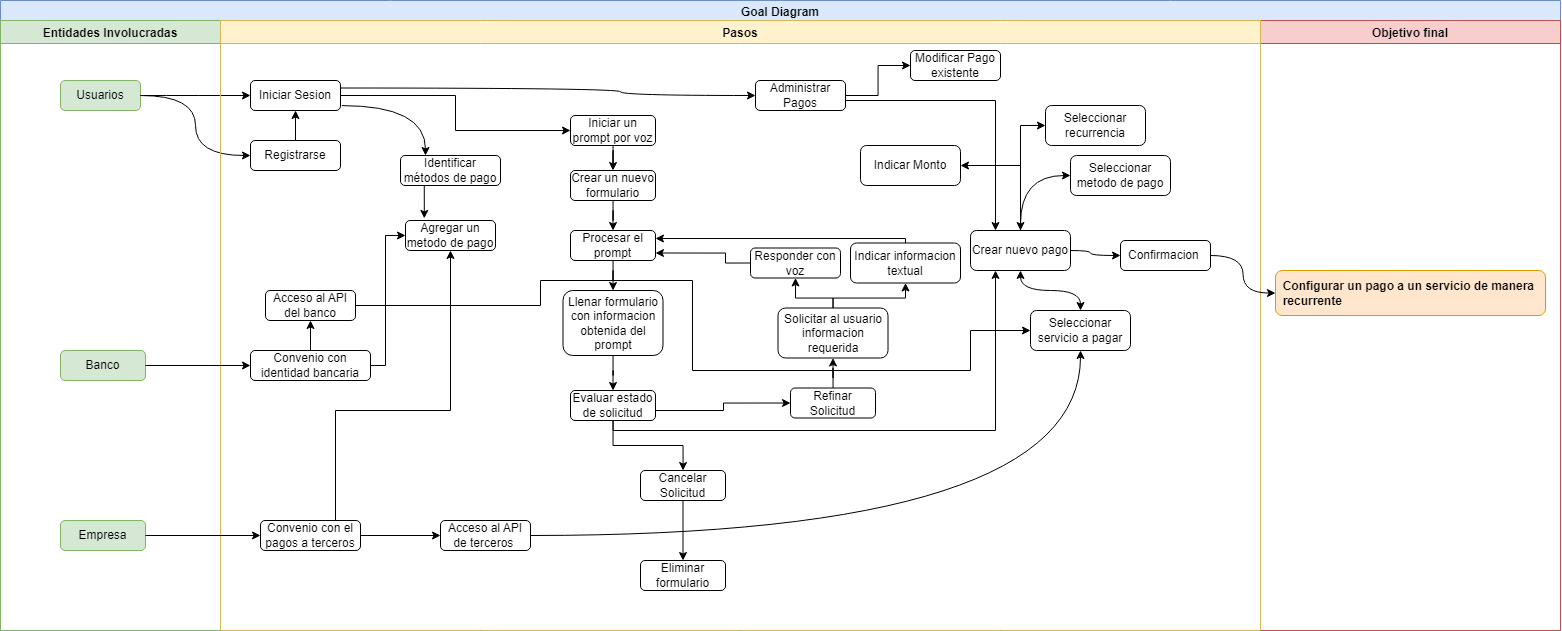

The diagram above was exported from draw.io. Its source (the exported page's mxGraphModel, read from the mxfile embedded in the PNG):
<mxGraphModel dx="2069" dy="1106" grid="1" gridSize="10" guides="1" tooltips="1" connect="1" arrows="1" fold="1" page="1" pageScale="1" pageWidth="850" pageHeight="1100" math="0" shadow="0">
  <root>
    <mxCell id="0" />
    <mxCell id="1" parent="0" />
    <mxCell id="2" value="Goal Diagram" style="swimlane;whiteSpace=wrap;html=1;fillColor=#dae8fc;strokeColor=#6c8ebf;" vertex="1" parent="1">
      <mxGeometry x="5230" y="120" width="1560" height="630" as="geometry" />
    </mxCell>
    <mxCell id="3" value="Objetivo final" style="swimlane;fillColor=#f8cecc;strokeColor=#b85450;" vertex="1" parent="2">
      <mxGeometry x="1260" y="20" width="300" height="610" as="geometry" />
    </mxCell>
    <mxCell id="4" value="&lt;div style=&quot;text-wrap-mode: nowrap; text-align: justify;&quot;&gt;&lt;span style=&quot;background-color: transparent; color: light-dark(rgb(0, 0, 0), rgb(255, 255, 255));&quot;&gt;&lt;b&gt;Configurar un pago a un servicio de manera&amp;nbsp;&lt;/b&gt;&lt;/span&gt;&lt;/div&gt;&lt;div style=&quot;text-wrap-mode: nowrap; text-align: justify;&quot;&gt;&lt;span style=&quot;background-color: transparent; color: light-dark(rgb(0, 0, 0), rgb(255, 255, 255));&quot;&gt;&lt;b&gt;recurrente&amp;nbsp;&lt;/b&gt;&lt;/span&gt;&lt;/div&gt;" style="rounded=1;whiteSpace=wrap;html=1;fillColor=#ffe6cc;strokeColor=#d79b00;" vertex="1" parent="3">
      <mxGeometry x="15" y="250" width="270" height="45" as="geometry" />
    </mxCell>
    <mxCell id="5" value="Entidades Involucradas" style="swimlane;fillColor=#d5e8d4;strokeColor=#82b366;" vertex="1" parent="2">
      <mxGeometry y="20" width="220" height="610" as="geometry" />
    </mxCell>
    <mxCell id="6" value="Usuarios" style="rounded=1;whiteSpace=wrap;html=1;fillColor=#d5e8d4;strokeColor=#82b366;" vertex="1" parent="5">
      <mxGeometry x="60" y="60" width="80" height="30" as="geometry" />
    </mxCell>
    <mxCell id="7" value="Banco" style="rounded=1;whiteSpace=wrap;html=1;fillColor=#d5e8d4;strokeColor=#82b366;" vertex="1" parent="5">
      <mxGeometry x="60" y="330" width="85" height="30" as="geometry" />
    </mxCell>
    <mxCell id="8" value="Empresa" style="rounded=1;whiteSpace=wrap;html=1;fillColor=#d5e8d4;strokeColor=#82b366;" vertex="1" parent="5">
      <mxGeometry x="60" y="500" width="85" height="30" as="geometry" />
    </mxCell>
    <mxCell id="9" style="edgeStyle=orthogonalEdgeStyle;rounded=0;orthogonalLoop=1;jettySize=auto;html=1;entryX=0;entryY=0.5;entryDx=0;entryDy=0;" edge="1" parent="2" source="10" target="32">
      <mxGeometry relative="1" as="geometry" />
    </mxCell>
    <mxCell id="10" value="Iniciar Sesion" style="rounded=1;whiteSpace=wrap;html=1;" vertex="1" parent="2">
      <mxGeometry x="250" y="80" width="90" height="30" as="geometry" />
    </mxCell>
    <mxCell id="11" value="" style="edgeStyle=orthogonalEdgeStyle;rounded=0;orthogonalLoop=1;jettySize=auto;html=1;" edge="1" parent="2" source="12" target="10">
      <mxGeometry relative="1" as="geometry" />
    </mxCell>
    <mxCell id="12" value="Registrarse" style="rounded=1;whiteSpace=wrap;html=1;" vertex="1" parent="2">
      <mxGeometry x="250" y="140" width="90" height="30" as="geometry" />
    </mxCell>
    <mxCell id="13" style="edgeStyle=orthogonalEdgeStyle;rounded=0;orthogonalLoop=1;jettySize=auto;html=1;entryX=0;entryY=0.5;entryDx=0;entryDy=0;curved=1;" edge="1" parent="2" source="6" target="10">
      <mxGeometry relative="1" as="geometry" />
    </mxCell>
    <mxCell id="14" value="" style="endArrow=classic;html=1;rounded=0;entryX=0;entryY=0.5;entryDx=0;entryDy=0;exitX=1;exitY=0.5;exitDx=0;exitDy=0;edgeStyle=orthogonalEdgeStyle;curved=1;" edge="1" parent="2" source="6" target="12">
      <mxGeometry width="50" height="50" relative="1" as="geometry">
        <mxPoint x="140" y="90" as="sourcePoint" />
        <mxPoint x="340" y="220" as="targetPoint" />
      </mxGeometry>
    </mxCell>
    <mxCell id="15" value="Pasos" style="swimlane;fillColor=#fff2cc;strokeColor=#d6b656;" vertex="1" parent="2">
      <mxGeometry x="220" y="20" width="1040" height="610" as="geometry" />
    </mxCell>
    <mxCell id="16" style="edgeStyle=orthogonalEdgeStyle;rounded=0;orthogonalLoop=1;jettySize=auto;html=1;entryX=0;entryY=0.5;entryDx=0;entryDy=0;curved=1;" edge="1" parent="15" source="19" target="30">
      <mxGeometry relative="1" as="geometry">
        <Array as="points">
          <mxPoint x="870" y="230" />
          <mxPoint x="870" y="235" />
        </Array>
      </mxGeometry>
    </mxCell>
    <mxCell id="17" style="edgeStyle=orthogonalEdgeStyle;rounded=0;orthogonalLoop=1;jettySize=auto;html=1;entryX=0;entryY=0.5;entryDx=0;entryDy=0;" edge="1" parent="15" source="19" target="67">
      <mxGeometry relative="1" as="geometry" />
    </mxCell>
    <mxCell id="18" style="edgeStyle=orthogonalEdgeStyle;rounded=0;orthogonalLoop=1;jettySize=auto;html=1;entryX=1;entryY=0.5;entryDx=0;entryDy=0;exitX=0.5;exitY=0;exitDx=0;exitDy=0;" edge="1" parent="15" source="19" target="68">
      <mxGeometry relative="1" as="geometry" />
    </mxCell>
    <mxCell id="19" value="Crear nuevo pago" style="rounded=1;whiteSpace=wrap;html=1;" vertex="1" parent="15">
      <mxGeometry x="750" y="210" width="100" height="40" as="geometry" />
    </mxCell>
    <mxCell id="20" value="Administrar Pagos" style="rounded=1;whiteSpace=wrap;html=1;" vertex="1" parent="15">
      <mxGeometry x="535" y="60" width="90" height="30" as="geometry" />
    </mxCell>
    <mxCell id="21" style="edgeStyle=orthogonalEdgeStyle;rounded=0;orthogonalLoop=1;jettySize=auto;html=1;exitX=0.5;exitY=1;exitDx=0;exitDy=0;" edge="1" parent="15" source="20" target="20">
      <mxGeometry relative="1" as="geometry" />
    </mxCell>
    <mxCell id="22" style="edgeStyle=orthogonalEdgeStyle;rounded=0;orthogonalLoop=1;jettySize=auto;html=1;entryX=0.25;entryY=0;entryDx=0;entryDy=0;exitX=1;exitY=0.5;exitDx=0;exitDy=0;" edge="1" parent="15" source="20" target="19">
      <mxGeometry relative="1" as="geometry">
        <Array as="points">
          <mxPoint x="625" y="80" />
          <mxPoint x="775" y="80" />
        </Array>
      </mxGeometry>
    </mxCell>
    <mxCell id="23" value="Modificar Pago existente" style="rounded=1;whiteSpace=wrap;html=1;" vertex="1" parent="15">
      <mxGeometry x="690" y="30" width="90" height="30" as="geometry" />
    </mxCell>
    <mxCell id="24" style="edgeStyle=orthogonalEdgeStyle;rounded=0;orthogonalLoop=1;jettySize=auto;html=1;entryX=0;entryY=0.5;entryDx=0;entryDy=0;exitX=1;exitY=0.5;exitDx=0;exitDy=0;" edge="1" parent="15" source="20" target="23">
      <mxGeometry relative="1" as="geometry">
        <mxPoint x="485" y="155" as="sourcePoint" />
        <mxPoint x="580" y="195" as="targetPoint" />
      </mxGeometry>
    </mxCell>
    <mxCell id="25" value="Seleccionar servicio a pagar" style="rounded=1;whiteSpace=wrap;html=1;" vertex="1" parent="15">
      <mxGeometry x="810" y="290" width="100" height="40" as="geometry" />
    </mxCell>
    <mxCell id="26" value="Seleccionar metodo de pago" style="rounded=1;whiteSpace=wrap;html=1;" vertex="1" parent="15">
      <mxGeometry x="850" y="135" width="100" height="40" as="geometry" />
    </mxCell>
    <mxCell id="27" value="Agregar un metodo de pago" style="rounded=1;whiteSpace=wrap;html=1;" vertex="1" parent="15">
      <mxGeometry x="185" y="200" width="90" height="30" as="geometry" />
    </mxCell>
    <mxCell id="28" value="" style="endArrow=classic;startArrow=classic;html=1;rounded=0;exitX=0.5;exitY=0;exitDx=0;exitDy=0;exitPerimeter=0;edgeStyle=orthogonalEdgeStyle;curved=1;entryX=0;entryY=0.5;entryDx=0;entryDy=0;" edge="1" parent="15" source="19" target="26">
      <mxGeometry width="50" height="50" relative="1" as="geometry">
        <mxPoint x="800" y="200" as="sourcePoint" />
        <mxPoint x="840" y="150" as="targetPoint" />
      </mxGeometry>
    </mxCell>
    <mxCell id="29" value="" style="endArrow=classic;startArrow=classic;html=1;rounded=0;entryX=0.5;entryY=1;entryDx=0;entryDy=0;exitX=0.5;exitY=0;exitDx=0;exitDy=0;edgeStyle=orthogonalEdgeStyle;curved=1;" edge="1" parent="15" source="25" target="19">
      <mxGeometry width="50" height="50" relative="1" as="geometry">
        <mxPoint x="780" y="405" as="sourcePoint" />
        <mxPoint x="790" y="245" as="targetPoint" />
      </mxGeometry>
    </mxCell>
    <mxCell id="30" value="Confirmacion&amp;nbsp;" style="rounded=1;whiteSpace=wrap;html=1;" vertex="1" parent="15">
      <mxGeometry x="900" y="220" width="90" height="30" as="geometry" />
    </mxCell>
    <mxCell id="31" style="edgeStyle=orthogonalEdgeStyle;rounded=0;orthogonalLoop=1;jettySize=auto;html=1;entryX=0.5;entryY=0;entryDx=0;entryDy=0;" edge="1" parent="15" source="32" target="46">
      <mxGeometry relative="1" as="geometry" />
    </mxCell>
    <mxCell id="32" value="Iniciar un prompt por voz" style="rounded=1;whiteSpace=wrap;html=1;" vertex="1" parent="15">
      <mxGeometry x="350" y="95" width="85" height="30" as="geometry" />
    </mxCell>
    <mxCell id="33" style="edgeStyle=orthogonalEdgeStyle;rounded=0;orthogonalLoop=1;jettySize=auto;html=1;exitX=1;exitY=0.5;exitDx=0;exitDy=0;entryX=0;entryY=0.5;entryDx=0;entryDy=0;" edge="1" parent="15" source="34" target="42">
      <mxGeometry relative="1" as="geometry" />
    </mxCell>
    <mxCell id="34" value="Convenio con el pagos a terceros" style="rounded=1;whiteSpace=wrap;html=1;" vertex="1" parent="15">
      <mxGeometry x="40" y="500" width="100" height="30" as="geometry" />
    </mxCell>
    <mxCell id="35" value="" style="edgeStyle=orthogonalEdgeStyle;rounded=0;orthogonalLoop=1;jettySize=auto;html=1;" edge="1" parent="15" source="36" target="39">
      <mxGeometry relative="1" as="geometry" />
    </mxCell>
    <mxCell id="36" value="Convenio con identidad bancaria" style="rounded=1;whiteSpace=wrap;html=1;" vertex="1" parent="15">
      <mxGeometry x="30" y="330" width="120" height="30" as="geometry" />
    </mxCell>
    <mxCell id="37" style="edgeStyle=orthogonalEdgeStyle;rounded=0;orthogonalLoop=1;jettySize=auto;html=1;entryX=0;entryY=0.5;entryDx=0;entryDy=0;exitX=1;exitY=0.5;exitDx=0;exitDy=0;" edge="1" parent="15" source="36" target="27">
      <mxGeometry relative="1" as="geometry">
        <Array as="points">
          <mxPoint x="165" y="345" />
          <mxPoint x="165" y="215" />
        </Array>
      </mxGeometry>
    </mxCell>
    <mxCell id="38" style="edgeStyle=orthogonalEdgeStyle;rounded=0;orthogonalLoop=1;jettySize=auto;html=1;entryX=0;entryY=0.5;entryDx=0;entryDy=0;exitX=1;exitY=0.5;exitDx=0;exitDy=0;" edge="1" parent="15" source="39" target="25">
      <mxGeometry relative="1" as="geometry">
        <Array as="points">
          <mxPoint x="320" y="285" />
          <mxPoint x="320" y="260" />
          <mxPoint x="472" y="260" />
          <mxPoint x="472" y="350" />
          <mxPoint x="750" y="350" />
          <mxPoint x="750" y="310" />
        </Array>
      </mxGeometry>
    </mxCell>
    <mxCell id="39" value="Acceso al API del banco" style="rounded=1;whiteSpace=wrap;html=1;" vertex="1" parent="15">
      <mxGeometry x="45" y="270" width="90" height="30" as="geometry" />
    </mxCell>
    <mxCell id="40" style="edgeStyle=orthogonalEdgeStyle;rounded=0;orthogonalLoop=1;jettySize=auto;html=1;entryX=0.5;entryY=1;entryDx=0;entryDy=0;curved=1;" edge="1" parent="15" source="42" target="25">
      <mxGeometry relative="1" as="geometry" />
    </mxCell>
    <mxCell id="41" style="edgeStyle=orthogonalEdgeStyle;rounded=0;orthogonalLoop=1;jettySize=auto;html=1;entryX=0.5;entryY=1;entryDx=0;entryDy=0;exitX=0.75;exitY=0;exitDx=0;exitDy=0;" edge="1" parent="15" source="34" target="27">
      <mxGeometry relative="1" as="geometry">
        <Array as="points">
          <mxPoint x="115" y="390" />
          <mxPoint x="230" y="390" />
        </Array>
      </mxGeometry>
    </mxCell>
    <mxCell id="42" value="Acceso al API de terceros&amp;nbsp;" style="rounded=1;whiteSpace=wrap;html=1;" vertex="1" parent="15">
      <mxGeometry x="220" y="500" width="90" height="30" as="geometry" />
    </mxCell>
    <mxCell id="43" value="Identificar métodos de pago" style="rounded=1;whiteSpace=wrap;html=1;" vertex="1" parent="15">
      <mxGeometry x="180" y="135" width="100" height="30" as="geometry" />
    </mxCell>
    <mxCell id="44" style="edgeStyle=orthogonalEdgeStyle;rounded=0;orthogonalLoop=1;jettySize=auto;html=1;exitX=0.25;exitY=1;exitDx=0;exitDy=0;entryX=0.209;entryY=-0.071;entryDx=0;entryDy=0;entryPerimeter=0;" edge="1" parent="15" source="43" target="27">
      <mxGeometry relative="1" as="geometry" />
    </mxCell>
    <mxCell id="45" value="" style="edgeStyle=orthogonalEdgeStyle;rounded=0;orthogonalLoop=1;jettySize=auto;html=1;entryX=0.5;entryY=0;entryDx=0;entryDy=0;" edge="1" parent="15" source="46" target="63">
      <mxGeometry relative="1" as="geometry">
        <mxPoint x="393" y="200" as="targetPoint" />
      </mxGeometry>
    </mxCell>
    <mxCell id="46" value="Crear un nuevo formulario" style="rounded=1;whiteSpace=wrap;html=1;" vertex="1" parent="15">
      <mxGeometry x="350" y="150" width="85" height="30" as="geometry" />
    </mxCell>
    <mxCell id="47" style="edgeStyle=orthogonalEdgeStyle;rounded=0;orthogonalLoop=1;jettySize=auto;html=1;entryX=0.5;entryY=0;entryDx=0;entryDy=0;" edge="1" parent="15" source="48" target="52">
      <mxGeometry relative="1" as="geometry" />
    </mxCell>
    <mxCell id="48" value="Llenar formulario con informacion obtenida del prompt" style="rounded=1;whiteSpace=wrap;html=1;" vertex="1" parent="15">
      <mxGeometry x="342.5" y="270" width="100" height="65" as="geometry" />
    </mxCell>
    <mxCell id="49" style="edgeStyle=orthogonalEdgeStyle;rounded=0;orthogonalLoop=1;jettySize=auto;html=1;entryX=0;entryY=0.5;entryDx=0;entryDy=0;" edge="1" parent="15" source="52" target="54">
      <mxGeometry relative="1" as="geometry">
        <Array as="points">
          <mxPoint x="503" y="390" />
          <mxPoint x="503" y="382" />
        </Array>
      </mxGeometry>
    </mxCell>
    <mxCell id="50" style="edgeStyle=orthogonalEdgeStyle;rounded=0;orthogonalLoop=1;jettySize=auto;html=1;entryX=0.25;entryY=1;entryDx=0;entryDy=0;" edge="1" parent="15" source="52" target="19">
      <mxGeometry relative="1" as="geometry">
        <mxPoint x="392.5" y="420" as="targetPoint" />
        <Array as="points">
          <mxPoint x="392" y="410" />
          <mxPoint x="775" y="410" />
        </Array>
      </mxGeometry>
    </mxCell>
    <mxCell id="51" value="" style="edgeStyle=orthogonalEdgeStyle;rounded=0;orthogonalLoop=1;jettySize=auto;html=1;" edge="1" parent="15" source="52" target="65">
      <mxGeometry relative="1" as="geometry" />
    </mxCell>
    <mxCell id="52" value="Evaluar estado de solicitud" style="rounded=1;whiteSpace=wrap;html=1;" vertex="1" parent="15">
      <mxGeometry x="350" y="370" width="85" height="30" as="geometry" />
    </mxCell>
    <mxCell id="53" style="edgeStyle=orthogonalEdgeStyle;rounded=0;orthogonalLoop=1;jettySize=auto;html=1;entryX=0.5;entryY=1;entryDx=0;entryDy=0;" edge="1" parent="15" source="54" target="57">
      <mxGeometry relative="1" as="geometry" />
    </mxCell>
    <mxCell id="54" value="Refinar Solicitud" style="rounded=1;whiteSpace=wrap;html=1;" vertex="1" parent="15">
      <mxGeometry x="570" y="367.5" width="85" height="30" as="geometry" />
    </mxCell>
    <mxCell id="55" value="" style="edgeStyle=orthogonalEdgeStyle;rounded=0;orthogonalLoop=1;jettySize=auto;html=1;" edge="1" parent="15" source="57" target="59">
      <mxGeometry relative="1" as="geometry">
        <Array as="points">
          <mxPoint x="613" y="277.5" />
          <mxPoint x="575" y="277.5" />
        </Array>
      </mxGeometry>
    </mxCell>
    <mxCell id="56" style="edgeStyle=orthogonalEdgeStyle;rounded=0;orthogonalLoop=1;jettySize=auto;html=1;entryX=0.5;entryY=1;entryDx=0;entryDy=0;" edge="1" parent="15" source="57" target="61">
      <mxGeometry relative="1" as="geometry">
        <Array as="points">
          <mxPoint x="613" y="277.5" />
          <mxPoint x="685" y="277.5" />
        </Array>
      </mxGeometry>
    </mxCell>
    <mxCell id="57" value="Solicitar al usuario informacion requerida" style="rounded=1;whiteSpace=wrap;html=1;" vertex="1" parent="15">
      <mxGeometry x="557.5" y="287.5" width="110" height="50" as="geometry" />
    </mxCell>
    <mxCell id="58" style="edgeStyle=orthogonalEdgeStyle;rounded=0;orthogonalLoop=1;jettySize=auto;html=1;entryX=1;entryY=0.75;entryDx=0;entryDy=0;exitX=0;exitY=0.5;exitDx=0;exitDy=0;" edge="1" parent="15" source="59" target="63">
      <mxGeometry relative="1" as="geometry">
        <Array as="points">
          <mxPoint x="505" y="242" />
          <mxPoint x="505" y="232" />
        </Array>
      </mxGeometry>
    </mxCell>
    <mxCell id="59" value="Responder con voz" style="rounded=1;whiteSpace=wrap;html=1;" vertex="1" parent="15">
      <mxGeometry x="530" y="227.5" width="90" height="30" as="geometry" />
    </mxCell>
    <mxCell id="60" style="edgeStyle=orthogonalEdgeStyle;rounded=0;orthogonalLoop=1;jettySize=auto;html=1;entryX=1;entryY=0.25;entryDx=0;entryDy=0;" edge="1" parent="15" source="61" target="63">
      <mxGeometry relative="1" as="geometry">
        <Array as="points">
          <mxPoint x="685" y="218" />
          <mxPoint x="435" y="218" />
        </Array>
      </mxGeometry>
    </mxCell>
    <mxCell id="61" value="Indicar informacion textual" style="rounded=1;whiteSpace=wrap;html=1;" vertex="1" parent="15">
      <mxGeometry x="630" y="222.5" width="110" height="40" as="geometry" />
    </mxCell>
    <mxCell id="62" style="edgeStyle=orthogonalEdgeStyle;rounded=0;orthogonalLoop=1;jettySize=auto;html=1;entryX=0.5;entryY=0;entryDx=0;entryDy=0;" edge="1" parent="15" source="63" target="48">
      <mxGeometry relative="1" as="geometry" />
    </mxCell>
    <mxCell id="63" value="Procesar el prompt" style="rounded=1;whiteSpace=wrap;html=1;" vertex="1" parent="15">
      <mxGeometry x="350" y="210" width="85" height="30" as="geometry" />
    </mxCell>
    <mxCell id="64" style="edgeStyle=orthogonalEdgeStyle;rounded=0;orthogonalLoop=1;jettySize=auto;html=1;" edge="1" parent="15" source="65" target="66">
      <mxGeometry relative="1" as="geometry" />
    </mxCell>
    <mxCell id="65" value="Cancelar Solicitud" style="rounded=1;whiteSpace=wrap;html=1;" vertex="1" parent="15">
      <mxGeometry x="420" y="450" width="85" height="30" as="geometry" />
    </mxCell>
    <mxCell id="66" value="Eliminar formulario" style="rounded=1;whiteSpace=wrap;html=1;" vertex="1" parent="15">
      <mxGeometry x="420" y="540" width="85" height="30" as="geometry" />
    </mxCell>
    <mxCell id="67" value="Seleccionar recurrencia" style="rounded=1;whiteSpace=wrap;html=1;" vertex="1" parent="15">
      <mxGeometry x="825" y="85" width="100" height="40" as="geometry" />
    </mxCell>
    <mxCell id="68" value="Indicar Monto" style="rounded=1;whiteSpace=wrap;html=1;" vertex="1" parent="15">
      <mxGeometry x="640" y="125" width="100" height="40" as="geometry" />
    </mxCell>
    <mxCell id="69" style="edgeStyle=orthogonalEdgeStyle;rounded=0;orthogonalLoop=1;jettySize=auto;html=1;curved=1;" edge="1" parent="2" source="30" target="4">
      <mxGeometry relative="1" as="geometry" />
    </mxCell>
    <mxCell id="70" style="edgeStyle=orthogonalEdgeStyle;rounded=0;orthogonalLoop=1;jettySize=auto;html=1;entryX=0;entryY=0.5;entryDx=0;entryDy=0;" edge="1" parent="2" source="8" target="34">
      <mxGeometry relative="1" as="geometry" />
    </mxCell>
    <mxCell id="71" style="edgeStyle=orthogonalEdgeStyle;rounded=0;orthogonalLoop=1;jettySize=auto;html=1;" edge="1" parent="2" source="7" target="36">
      <mxGeometry relative="1" as="geometry" />
    </mxCell>
    <mxCell id="72" style="edgeStyle=orthogonalEdgeStyle;rounded=0;orthogonalLoop=1;jettySize=auto;html=1;entryX=0;entryY=0.5;entryDx=0;entryDy=0;curved=1;exitX=1;exitY=0.25;exitDx=0;exitDy=0;" edge="1" parent="2" source="10" target="20">
      <mxGeometry relative="1" as="geometry">
        <mxPoint x="340" y="95" as="sourcePoint" />
        <mxPoint x="465" y="95" as="targetPoint" />
        <Array as="points">
          <mxPoint x="620" y="88" />
          <mxPoint x="620" y="95" />
        </Array>
      </mxGeometry>
    </mxCell>
    <mxCell id="73" style="edgeStyle=orthogonalEdgeStyle;rounded=0;orthogonalLoop=1;jettySize=auto;html=1;entryX=0.25;entryY=0;entryDx=0;entryDy=0;curved=1;exitX=1.015;exitY=0.837;exitDx=0;exitDy=0;exitPerimeter=0;" edge="1" parent="2" source="10" target="43">
      <mxGeometry relative="1" as="geometry">
        <mxPoint x="340" y="80" as="sourcePoint" />
        <mxPoint x="434.99999999999955" y="240" as="targetPoint" />
      </mxGeometry>
    </mxCell>
  </root>
</mxGraphModel>